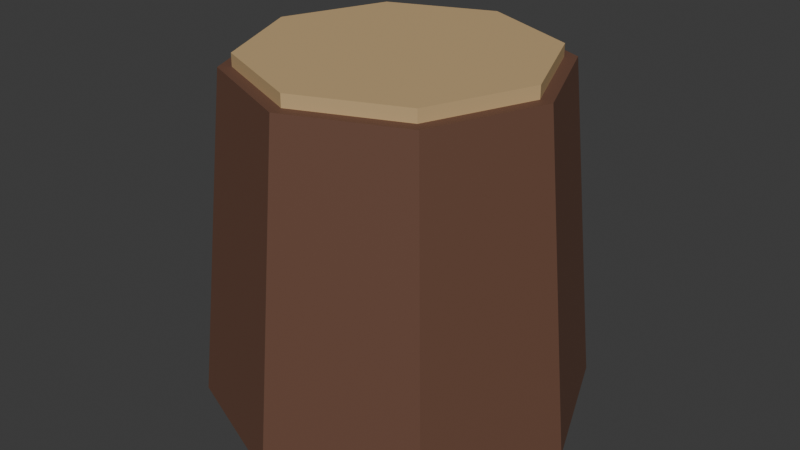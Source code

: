 # Source: prop_stump.blend  (saved by Blender 4.5.90; exported with 4.5.12 LTS)
import bpy
from mathutils import Matrix  # noqa: F401  (used for matrix-valued properties, if any)

bpy.ops.wm.read_factory_settings(use_empty=True)
scene = bpy.context.scene
scene.name = 'Scene'

# ---- collections
col_collection = bpy.data.collections.new('Collection'); scene.collection.children.link(col_collection)

# ---- materials (node trees are filled in below, after node groups)
mat_wood = bpy.data.materials.new('wood')
mat_wood.diffuse_color = (0.1384, 0.06301, 0.0382, 1.0)
mat_endgrain = bpy.data.materials.new('endgrain')
mat_endgrain.diffuse_color = (0.5583, 0.3864, 0.1912, 1.0)

# ---- material node trees
mat_wood.use_nodes = True; mat_wood.node_tree.nodes.clear()
_N = mat_wood.node_tree.nodes; _L = mat_wood.node_tree.links
n0 = _N.new('ShaderNodeBsdfPrincipled'); n0.name = 'Principled BSDF'; n0.location = (-200, 100)
n0.inputs[0].default_value = (0.1384, 0.06301, 0.0382, 1.0)
n0.inputs[2].default_value = 0.72
n1 = _N.new('ShaderNodeOutputMaterial'); n1.name = 'Material Output'; n1.location = (200, 100)
_L.new(n0.outputs[0], n1.inputs[0])
n1.is_active_output = True
mat_endgrain.use_nodes = True; mat_endgrain.node_tree.nodes.clear()
_N = mat_endgrain.node_tree.nodes; _L = mat_endgrain.node_tree.links
n0 = _N.new('ShaderNodeBsdfPrincipled'); n0.name = 'Principled BSDF'; n0.location = (-200, 100)
n0.inputs[0].default_value = (0.5583, 0.3864, 0.1912, 1.0)
n0.inputs[2].default_value = 0.72
n1 = _N.new('ShaderNodeOutputMaterial'); n1.name = 'Material Output'; n1.location = (200, 100)
_L.new(n0.outputs[0], n1.inputs[0])
n1.is_active_output = True

# ---- world
world_world = bpy.data.worlds.new('World'); scene.world = world_world
world_world.use_nodes = True; world_world.node_tree.nodes.clear()
_N = world_world.node_tree.nodes; _L = world_world.node_tree.links
n0 = _N.new('ShaderNodeOutputWorld'); n0.name = 'World Output'; n0.location = (200, 100)
n1 = _N.new('ShaderNodeBackground'); n1.name = 'Background'; n1.location = (-200, 100)
n1.inputs[0].default_value = (0.05088, 0.05088, 0.05088, 1.0)
_L.new(n1.outputs[0], n0.inputs[0])
n0.is_active_output = True
world_world.color = (0.05088, 0.05088, 0.05088)
world_world.sun_shadow_jitter_overblur = 0.0

# ---- meshes
me_cone_144 = bpy.data.meshes.new('Cone.144')
me_cone_144.from_pydata([(0.0, 0.23, -0.2), (0.0, 0.19, 0.2), (0.1626, 0.1626, -0.2), (0.1344, 0.1344, 0.2), (0.23, 0.0, -0.2), (0.19, 0.0, 0.2), (0.1626, -0.1626, -0.2), (0.1344, -0.1344, 0.2), (0.0, -0.23, -0.2), (0.0, -0.19, 0.2), (-0.1626, -0.1626, -0.2), (-0.1344, -0.1344, 0.2), (-0.23, 0.0, -0.2), (-0.19, 0.0, 0.2), (-0.1626, 0.1626, -0.2), (-0.1344, 0.1344, 0.2), (0.0, 0.175, 0.195), (0.0, 0.175, 0.215), (0.1237, 0.1237, 0.195), (0.1237, 0.1237, 0.215), (0.175, 0.0, 0.195), (0.175, 0.0, 0.215), (0.1237, -0.1237, 0.195), (0.1237, -0.1237, 0.215), (0.0, -0.175, 0.195), (0.0, -0.175, 0.215), (-0.1237, -0.1237, 0.195), (-0.1237, -0.1237, 0.215), (-0.175, 0.0, 0.195), (-0.175, 0.0, 0.215), (-0.1237, 0.1237, 0.195), (-0.1237, 0.1237, 0.215)], [], [(0, 1, 3, 2), (2, 3, 5, 4), (4, 5, 7, 6), (6, 7, 9, 8), (8, 9, 11, 10), (10, 11, 13, 12), (3, 1, 15, 13, 11, 9, 7, 5), (12, 13, 15, 14), (14, 15, 1, 0), (0, 2, 4, 6, 8, 10, 12, 14), (16, 17, 19, 18), (18, 19, 21, 20), (20, 21, 23, 22), (22, 23, 25, 24), (24, 25, 27, 26), (26, 27, 29, 28), (19, 17, 31, 29, 27, 25, 23, 21), (28, 29, 31, 30), (30, 31, 17, 16), (16, 18, 20, 22, 24, 26, 28, 30)])
me_cone_144.polygons.foreach_set('material_index', [0, 0, 0, 0, 0, 0, 0, 0, 0, 0, 1, 1, 1, 1, 1, 1, 1, 1, 1, 1])
_uv = me_cone_144.uv_layers.new(name='UVMap')
_uv.uv.foreach_set('vector', [1.0, 0.5, 1.0, 1.0, 0.875, 1.0, 0.875, 0.5, 0.875, 0.5, 0.875, 1.0, 0.75, 1.0, 0.75, 0.5, 0.75, 0.5, 0.75, 1.0, 0.625, 1.0, 0.625, 0.5, 0.625, 0.5, 0.625, 1.0, 0.5, 1.0, 0.5, 0.5, 0.5, 0.5, 0.5, 1.0, 0.375, 1.0, 0.375, 0.5, 0.375, 0.5, 0.375, 1.0, 0.25, 1.0, 0.25, 0.5, 0.4197, 0.4197, 0.25, 0.49, 0.08029, 0.4197, 0.01, 0.25, 0.08029, 0.08029, 0.25, 0.01, 0.4197, 0.08029, 0.49, 0.25, 0.25, 0.5, 0.25, 1.0, 0.125, 1.0, 0.125, 0.5, 0.125, 0.5, 0.125, 1.0, 0.0, 1.0, 0.0, 0.5, 0.75, 0.49, 0.9197, 0.4197, 0.99, 0.25, 0.9197, 0.08029, 0.75, 0.01, 0.5803, 0.08029, 0.51, 0.25, 0.5803, 0.4197, 1.0, 0.5, 1.0, 1.0, 0.875, 1.0, 0.875, 0.5, 0.875, 0.5, 0.875, 1.0, 0.75, 1.0, 0.75, 0.5, 0.75, 0.5, 0.75, 1.0, 0.625, 1.0, 0.625, 0.5, 0.625, 0.5, 0.625, 1.0, 0.5, 1.0, 0.5, 0.5, 0.5, 0.5, 0.5, 1.0, 0.375, 1.0, 0.375, 0.5, 0.375, 0.5, 0.375, 1.0, 0.25, 1.0, 0.25, 0.5, 0.4197, 0.4197, 0.25, 0.49, 0.08029, 0.4197, 0.01, 0.25, 0.08029, 0.08029, 0.25, 0.01, 0.4197, 0.08029, 0.49, 0.25, 0.25, 0.5, 0.25, 1.0, 0.125, 1.0, 0.125, 0.5, 0.125, 0.5, 0.125, 1.0, 0.0, 1.0, 0.0, 0.5, 0.75, 0.49, 0.9197, 0.4197, 0.99, 0.25, 0.9197, 0.08029, 0.75, 0.01, 0.5803, 0.08029, 0.51, 0.25, 0.5803, 0.4197])
me_cone_144.materials.append(mat_wood)
me_cone_144.materials.append(mat_endgrain)
me_cone_144.update()

# ---- objects
ob_geometry = bpy.data.objects.new('Geometry', me_cone_144)

# ---- transforms, parenting, visibility, modifiers, constraints
ob_geometry.location = (0.0, 0.0, 0.2)

# ---- collection membership
col_collection.objects.link(ob_geometry)

# ---- scene / render settings (as saved in the file)
scene.frame_start = 1; scene.frame_end = 25; scene.frame_set(1)
scene.render.engine = 'BLENDER_EEVEE_NEXT'
bpy.context.view_layer.update()

# ---- added for rendering (the .blend has no active camera and no usable light): camera, sun
cam_auto = bpy.data.cameras.new('AutoCamera')
cam_auto.lens = 50.0
cam_auto.sensor_width = 36.0
cam_auto.clip_end = 1000.0
ob_auto_camera = bpy.data.objects.new('AutoCamera', cam_auto)
scene.collection.objects.link(ob_auto_camera)
ob_auto_camera.location = (0.713938, -0.856726, 0.778651)
ob_auto_camera.rotation_euler = (1.09748, -7.21219e-08, 0.694738)
scene.camera = ob_auto_camera
light_auto_sun = bpy.data.lights.new('AutoSun', 'SUN')
light_auto_sun.energy = 3.0
light_auto_sun.angle = 0.0523599
ob_auto_sun = bpy.data.objects.new('AutoSun', light_auto_sun)
scene.collection.objects.link(ob_auto_sun)
ob_auto_sun.rotation_euler = (0.872665, 0.174533, 0.523599)
bpy.context.view_layer.update()

